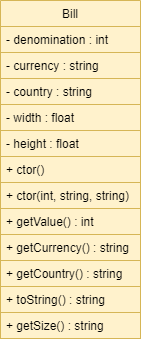

The diagram above was exported from draw.io. Its source (the exported page's mxGraphModel, read from the mxfile embedded in the PNG):
<mxGraphModel dx="1420" dy="834" grid="1" gridSize="10" guides="1" tooltips="1" connect="1" arrows="1" fold="1" page="1" pageScale="1" pageWidth="827" pageHeight="1169" math="0" shadow="0">
  <root>
    <mxCell id="WIyWlLk6GJQsqaUBKTNV-0" />
    <mxCell id="WIyWlLk6GJQsqaUBKTNV-1" parent="WIyWlLk6GJQsqaUBKTNV-0" />
    <mxCell id="7UXp62MPk_xCLAQY_SE3-6" value="Bill" style="swimlane;fontStyle=0;childLayout=stackLayout;horizontal=1;startSize=26;horizontalStack=0;resizeParent=1;resizeParentMax=0;resizeLast=0;collapsible=1;marginBottom=0;fillColor=#fff2cc;strokeColor=#d6b656;" parent="WIyWlLk6GJQsqaUBKTNV-1" vertex="1">
      <mxGeometry x="40" y="40" width="140" height="338" as="geometry" />
    </mxCell>
    <mxCell id="7UXp62MPk_xCLAQY_SE3-7" value="- denomination : int " style="text;align=left;verticalAlign=top;spacingLeft=4;spacingRight=4;overflow=hidden;rotatable=0;points=[[0,0.5],[1,0.5]];portConstraint=eastwest;fillColor=#fff2cc;strokeColor=#d6b656;" parent="7UXp62MPk_xCLAQY_SE3-6" vertex="1">
      <mxGeometry y="26" width="140" height="26" as="geometry" />
    </mxCell>
    <mxCell id="7UXp62MPk_xCLAQY_SE3-8" value="- currency : string" style="text;align=left;verticalAlign=top;spacingLeft=4;spacingRight=4;overflow=hidden;rotatable=0;points=[[0,0.5],[1,0.5]];portConstraint=eastwest;fillColor=#fff2cc;strokeColor=#d6b656;" parent="7UXp62MPk_xCLAQY_SE3-6" vertex="1">
      <mxGeometry y="52" width="140" height="26" as="geometry" />
    </mxCell>
    <mxCell id="7UXp62MPk_xCLAQY_SE3-9" value="- country : string" style="text;align=left;verticalAlign=top;spacingLeft=4;spacingRight=4;overflow=hidden;rotatable=0;points=[[0,0.5],[1,0.5]];portConstraint=eastwest;fillColor=#fff2cc;strokeColor=#d6b656;" parent="7UXp62MPk_xCLAQY_SE3-6" vertex="1">
      <mxGeometry y="78" width="140" height="26" as="geometry" />
    </mxCell>
    <mxCell id="7UXp62MPk_xCLAQY_SE3-26" value="- width : float" style="text;align=left;verticalAlign=top;spacingLeft=4;spacingRight=4;overflow=hidden;rotatable=0;points=[[0,0.5],[1,0.5]];portConstraint=eastwest;fillColor=#fff2cc;strokeColor=#d6b656;" parent="7UXp62MPk_xCLAQY_SE3-6" vertex="1">
      <mxGeometry y="104" width="140" height="26" as="geometry" />
    </mxCell>
    <mxCell id="7UXp62MPk_xCLAQY_SE3-27" value="- height : float" style="text;align=left;verticalAlign=top;spacingLeft=4;spacingRight=4;overflow=hidden;rotatable=0;points=[[0,0.5],[1,0.5]];portConstraint=eastwest;fillColor=#fff2cc;strokeColor=#d6b656;" parent="7UXp62MPk_xCLAQY_SE3-6" vertex="1">
      <mxGeometry y="130" width="140" height="26" as="geometry" />
    </mxCell>
    <mxCell id="7UXp62MPk_xCLAQY_SE3-10" value="+ ctor()" style="text;align=left;verticalAlign=top;spacingLeft=4;spacingRight=4;overflow=hidden;rotatable=0;points=[[0,0.5],[1,0.5]];portConstraint=eastwest;fillColor=#fff2cc;strokeColor=#d6b656;" parent="7UXp62MPk_xCLAQY_SE3-6" vertex="1">
      <mxGeometry y="156" width="140" height="26" as="geometry" />
    </mxCell>
    <mxCell id="7UXp62MPk_xCLAQY_SE3-11" value="+ ctor(int, string, string)" style="text;align=left;verticalAlign=top;spacingLeft=4;spacingRight=4;overflow=hidden;rotatable=0;points=[[0,0.5],[1,0.5]];portConstraint=eastwest;fillColor=#fff2cc;strokeColor=#d6b656;" parent="7UXp62MPk_xCLAQY_SE3-6" vertex="1">
      <mxGeometry y="182" width="140" height="26" as="geometry" />
    </mxCell>
    <mxCell id="7UXp62MPk_xCLAQY_SE3-12" value="+ getValue() : int" style="text;align=left;verticalAlign=top;spacingLeft=4;spacingRight=4;overflow=hidden;rotatable=0;points=[[0,0.5],[1,0.5]];portConstraint=eastwest;fillColor=#fff2cc;strokeColor=#d6b656;" parent="7UXp62MPk_xCLAQY_SE3-6" vertex="1">
      <mxGeometry y="208" width="140" height="26" as="geometry" />
    </mxCell>
    <mxCell id="7UXp62MPk_xCLAQY_SE3-13" value="+ getCurrency() : string" style="text;align=left;verticalAlign=top;spacingLeft=4;spacingRight=4;overflow=hidden;rotatable=0;points=[[0,0.5],[1,0.5]];portConstraint=eastwest;fillColor=#fff2cc;strokeColor=#d6b656;" parent="7UXp62MPk_xCLAQY_SE3-6" vertex="1">
      <mxGeometry y="234" width="140" height="26" as="geometry" />
    </mxCell>
    <mxCell id="7UXp62MPk_xCLAQY_SE3-14" value="+ getCountry() : string" style="text;align=left;verticalAlign=top;spacingLeft=4;spacingRight=4;overflow=hidden;rotatable=0;points=[[0,0.5],[1,0.5]];portConstraint=eastwest;fillColor=#fff2cc;strokeColor=#d6b656;" parent="7UXp62MPk_xCLAQY_SE3-6" vertex="1">
      <mxGeometry y="260" width="140" height="26" as="geometry" />
    </mxCell>
    <mxCell id="7UXp62MPk_xCLAQY_SE3-24" value="+ toString() : string" style="text;align=left;verticalAlign=top;spacingLeft=4;spacingRight=4;overflow=hidden;rotatable=0;points=[[0,0.5],[1,0.5]];portConstraint=eastwest;fillColor=#fff2cc;strokeColor=#d6b656;" parent="7UXp62MPk_xCLAQY_SE3-6" vertex="1">
      <mxGeometry y="286" width="140" height="26" as="geometry" />
    </mxCell>
    <mxCell id="7UXp62MPk_xCLAQY_SE3-28" value="+ getSize() : string" style="text;align=left;verticalAlign=top;spacingLeft=4;spacingRight=4;overflow=hidden;rotatable=0;points=[[0,0.5],[1,0.5]];portConstraint=eastwest;fillColor=#fff2cc;strokeColor=#d6b656;" parent="7UXp62MPk_xCLAQY_SE3-6" vertex="1">
      <mxGeometry y="312" width="140" height="26" as="geometry" />
    </mxCell>
  </root>
</mxGraphModel>